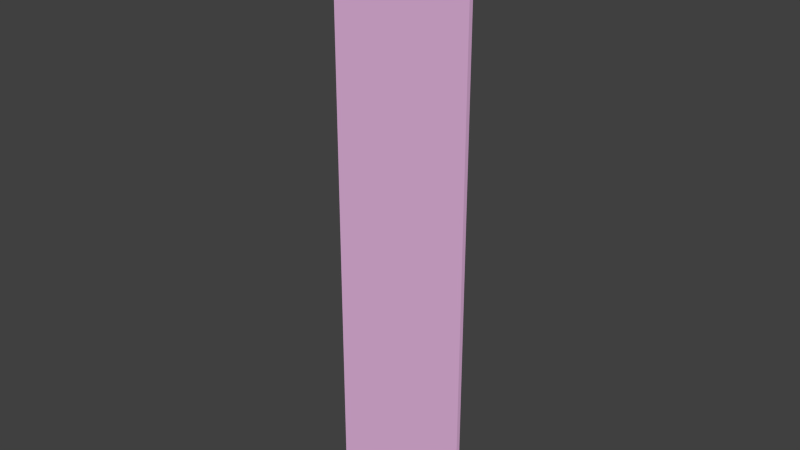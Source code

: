 # Source: tardis-esterno-porta.blend  (saved by Blender 2.69.0; exported with 4.5.12 LTS)
import bpy
from mathutils import Matrix  # noqa: F401  (used for matrix-valued properties, if any)

bpy.ops.wm.read_factory_settings(use_empty=True)
scene = bpy.context.scene
scene.name = 'Scene'

# ---- collections
col_collection_1 = bpy.data.collections.new('Collection 1'); scene.collection.children.link(col_collection_1)

# ---- materials (node trees are filled in below, after node groups)
mat_material = bpy.data.materials.new('Material')
mat_material.alpha_threshold = 0.0
mat_material.use_transparent_shadow = False
mat_material.diffuse_color = (0.8, 0.4735, 0.7545, 1.0)
mat_material.roughness = 0.5
mat_material.line_color = (0.0, 0.0, 0.0, 1.0)

# ---- material node trees

# ---- world
world_world = bpy.data.worlds.new('World'); scene.world = world_world
world_world.color = (0.05088, 0.05088, 0.05088)
world_world.use_sun_shadow = False
world_world.sun_shadow_jitter_overblur = 0.0
world_world.cycles.sampling_method = 'MANUAL'
world_world.cycles.sample_map_resolution = 256

# ---- meshes
me_cube = bpy.data.meshes.new('Cube')
me_cube.from_pydata([(-1.0, -0.9197, -1.0), (-0.00288, -0.9197, -1.0), (-1.0, -0.9197, 3.158), (-0.002881, -0.9197, 3.158)], [], [(1, 3, 2, 0)])
_uv = me_cube.uv_layers.new(name='UVMap')
_uv.uv.foreach_set('vector', [0.4672, 0.5551, 0.4672, 0.9033, 0.379, 0.9033, 0.3788, 0.5551])
me_cube.materials.append(mat_material)
me_cube.use_remesh_preserve_volume = False
me_cube.use_remesh_preserve_attributes = False
me_cube.use_mirror_vertex_groups = False
me_cube.update()

# ---- objects
ob_cube = bpy.data.objects.new('Cube', me_cube)

# ---- transforms, parenting, visibility, modifiers, constraints
ob_cube.location = (0.0, 0.9035, 0.9988)
ob_cube.lock_rotations_4d = False
ob_cube.empty_display_type = 'ARROWS'
ob_cube.lineart.crease_threshold = 0.0
_m = ob_cube.modifiers.new('Solidify', 'SOLIDIFY')
_m.thickness = 0.03
_m.nonmanifold_thickness_mode = 'FIXED'
_m.nonmanifold_merge_threshold = 0.0003

# ---- collection membership
col_collection_1.objects.link(ob_cube)

# ---- scene / render settings (as saved in the file)
scene.frame_start = 1; scene.frame_end = 250; scene.frame_set(1)
scene.render.engine = 'BLENDER_EEVEE_NEXT'
scene.render.image_settings.compression = 90
scene.render.resolution_percentage = 50
scene.render.dither_intensity = 0.0
scene.cycles.use_denoising = False
scene.cycles.samples = 10
scene.cycles.sampling_pattern = 'TABULATED_SOBOL'
scene.cycles.light_sampling_threshold = 0.0
scene.cycles.use_adaptive_sampling = False
scene.cycles.use_light_tree = False
scene.cycles.blur_glossy = 0.0
scene.cycles.volume_bounces = 1
scene.cycles.pixel_filter_type = 'GAUSSIAN'
scene.cycles.sample_clamp_indirect = 0.0
scene.view_settings.view_transform = 'Standard'
bpy.context.view_layer.update()

# ---- added for rendering (the .blend has no active camera and no usable light): camera, sun
cam_auto = bpy.data.cameras.new('AutoCamera')
cam_auto.lens = 50.0
cam_auto.sensor_width = 36.0
cam_auto.clip_end = 1000.0
ob_auto_camera = bpy.data.objects.new('AutoCamera', cam_auto)
scene.collection.objects.link(ob_auto_camera)
ob_auto_camera.location = (3.45483, -4.74872, 5.24283)
ob_auto_camera.rotation_euler = (1.09748, -7.21219e-08, 0.694738)
scene.camera = ob_auto_camera
light_auto_sun = bpy.data.lights.new('AutoSun', 'SUN')
light_auto_sun.energy = 3.0
light_auto_sun.angle = 0.0523599
ob_auto_sun = bpy.data.objects.new('AutoSun', light_auto_sun)
scene.collection.objects.link(ob_auto_sun)
ob_auto_sun.rotation_euler = (0.872665, 0.174533, 0.523599)
bpy.context.view_layer.update()
